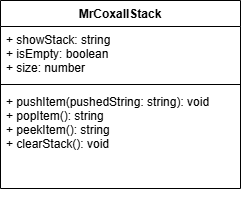

The diagram above was exported from draw.io. Its source (the exported page's mxGraphModel, read from the mxfile embedded in the PNG):
<mxGraphModel dx="1431" dy="633" grid="1" gridSize="10" guides="1" tooltips="1" connect="1" arrows="1" fold="1" page="1" pageScale="1" pageWidth="827" pageHeight="1169" math="0" shadow="0">
  <root>
    <mxCell id="0" />
    <mxCell id="1" parent="0" />
    <mxCell id="2" value="MrCoxallStack" style="swimlane;fontStyle=1;align=center;verticalAlign=top;childLayout=stackLayout;horizontal=1;startSize=26;horizontalStack=0;resizeParent=1;resizeParentMax=0;resizeLast=0;collapsible=1;marginBottom=0;" vertex="1" parent="1">
      <mxGeometry x="360" y="180" width="240" height="188" as="geometry" />
    </mxCell>
    <mxCell id="3" value="+ showStack: string&#10;+ isEmpty: boolean&#10;+ size: number" style="text;strokeColor=none;fillColor=none;align=left;verticalAlign=top;spacingLeft=4;spacingRight=4;overflow=hidden;rotatable=0;points=[[0,0.5],[1,0.5]];portConstraint=eastwest;" vertex="1" parent="2">
      <mxGeometry y="26" width="240" height="54" as="geometry" />
    </mxCell>
    <mxCell id="4" value="" style="line;strokeWidth=1;fillColor=none;align=left;verticalAlign=middle;spacingTop=-1;spacingLeft=3;spacingRight=3;rotatable=0;labelPosition=right;points=[];portConstraint=eastwest;strokeColor=inherit;" vertex="1" parent="2">
      <mxGeometry y="80" width="240" height="8" as="geometry" />
    </mxCell>
    <mxCell id="5" value="+ pushItem(pushedString: string): void&#10;+ popItem(): string&#10;+ peekItem(): string&#10;+ clearStack(): void" style="text;strokeColor=none;fillColor=none;align=left;verticalAlign=top;spacingLeft=4;spacingRight=4;overflow=hidden;rotatable=0;points=[[0,0.5],[1,0.5]];portConstraint=eastwest;" vertex="1" parent="2">
      <mxGeometry y="88" width="240" height="100" as="geometry" />
    </mxCell>
    <mxCell id="7" style="edgeStyle=none;html=1;exitX=0.5;exitY=1;exitDx=0;exitDy=0;" edge="1" parent="2" source="2" target="5">
      <mxGeometry relative="1" as="geometry" />
    </mxCell>
  </root>
</mxGraphModel>